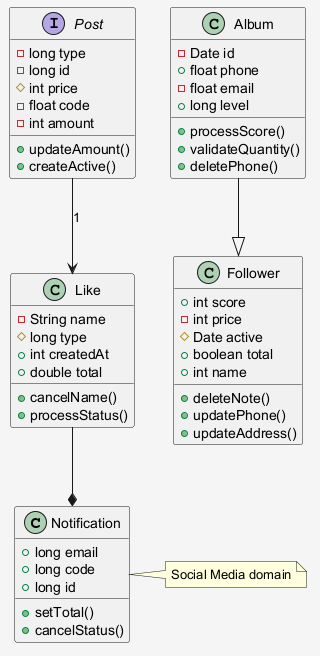

The diagram above was rendered by PlantUML. Its source (embedded in the PNG):
@startuml
skinparam shadowing false
skinparam backgroundColor #F5F5F5
class Notification {
  +long email
  +long code
  +long id
  +setTotal()
  +cancelStatus()
}
class Album {
  -Date id
  +float phone
  -float email
  +long level
  +processScore()
  +validateQuantity()
  +deletePhone()
}
class Follower {
  +int score
  -int price
  #Date active
  +boolean total
  +int name
  +deleteNote()
  +updatePhone()
  +updateAddress()
}
class Like {
  -String name
  #long type
  +int createdAt
  +double total
  +cancelName()
  +processStatus()
}
interface Post {
  -long type
  -long id
  #int price
  -float code
  -int amount
  +updateAmount()
  +createActive()
}
Album --|> Follower
Post --> Like : "1"
Like --* Notification
note right of Notification : Social Media domain
@enduml